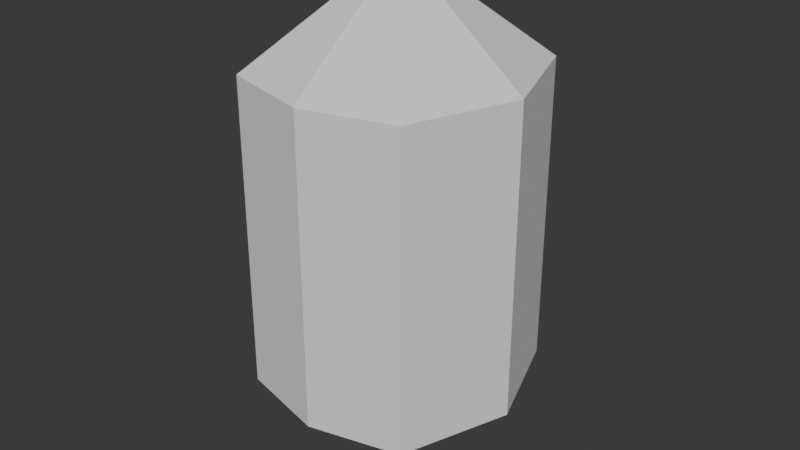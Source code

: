 # Source: dashcrystal.blend  (saved by Blender 5.2.44; exported with 4.5.12 LTS)
import bpy
from mathutils import Matrix  # noqa: F401  (used for matrix-valued properties, if any)

bpy.ops.wm.read_factory_settings(use_empty=True)
scene = bpy.context.scene
scene.name = 'Scene'

# ---- collections
col_collection = bpy.data.collections.new('Collection'); scene.collection.children.link(col_collection)

# ---- world
world_world = bpy.data.worlds.new('World'); scene.world = world_world
world_world.use_nodes = True; world_world.node_tree.nodes.clear()
_N = world_world.node_tree.nodes; _L = world_world.node_tree.links
n0 = _N.new('ShaderNodeOutputWorld'); n0.name = 'World Output'; n0.location = (200, 100)
n1 = _N.new('ShaderNodeBackground'); n1.name = 'Background'; n1.location = (-200, 100)
n1.inputs[0].default_value = (0.05088, 0.05088, 0.05088, 1.0)
_L.new(n1.outputs[0], n0.inputs[0])
n0.is_active_output = True
world_world.color = (0.05088, 0.05088, 0.05088)
world_world.sun_shadow_jitter_overblur = 0.0

# ---- meshes
me_cube_003 = bpy.data.meshes.new('Cube.003')
me_cube_003.from_pydata([(-0.6719, -0.8023, -1.142), (-0.6719, -0.8023, 1.173), (-0.6719, 0.8023, -1.142), (-0.6719, 0.8023, 1.173), (0.6719, -0.8023, -1.142), (0.6719, -0.8023, 1.173), (0.6719, 0.8023, -1.142), (0.6719, 0.8023, 1.173), (-0.9603, 0.0, -1.14), (-0.9603, 0.0, 1.171), (0.9603, 0.0, -1.14), (0.9603, 0.0, 1.171), (-1.364e-09, 0.9735, -1.138), (-1.364e-09, 0.9735, 1.168), (-1.364e-09, -0.9735, -1.138), (-1.364e-09, -0.9735, 1.168), (8.875e-11, 0.0, 1.946), (8.875e-11, 0.0, -1.916)], [], [(17, 0, 8), (17, 8, 2), (2, 12, 17), (12, 6, 17), (15, 1, 0, 14), (11, 5, 4, 10), (13, 7, 6, 12), (9, 3, 2, 8), (7, 11, 10, 6), (1, 9, 8, 0), (5, 15, 14, 4), (3, 13, 12, 2), (16, 7, 13), (13, 3, 16), (16, 3, 9), (9, 1, 16), (16, 1, 15), (16, 15, 5), (16, 5, 11), (16, 11, 7), (6, 10, 17), (10, 4, 17), (4, 14, 17), (17, 14, 0)])
_uv = me_cube_003.uv_layers.new(name='UVMap')
_uv.uv.foreach_set('vector', [0.0, 0.0, 0.1818, 0.6993, 0.167, 0.6244, 0.0, 0.0, 0.167, 0.6244, 0.1818, 0.5507, 0.1818, 0.5507, 0.2511, 0.541, 0.0, 0.0, 0.2511, 0.541, 0.3182, 0.5507, 0.0, 0.0, 0.7489, 0.709, 0.8182, 0.6993, 0.1818, 0.6993, 0.2489, 0.709, 0.667, 0.6244, 0.6818, 0.6993, 0.3182, 0.6993, 0.333, 0.6256, 0.7511, 0.541, 0.6818, 0.5507, 0.3182, 0.5507, 0.2511, 0.541, 0.833, 0.6256, 0.8182, 0.5507, 0.1818, 0.5507, 0.167, 0.6244, 0.6818, 0.5507, 0.667, 0.6244, 0.333, 0.6256, 0.3182, 0.5507, 0.8182, 0.6993, 0.833, 0.6256, 0.167, 0.6244, 0.1818, 0.6993, 0.6818, 0.6993, 0.7489, 0.709, 0.2489, 0.709, 0.3182, 0.6993, 0.8182, 0.5507, 0.7511, 0.541, 0.2511, 0.541, 0.1818, 0.5507, 0.0, 0.0, 0.6818, 0.5507, 0.7511, 0.541, 0.7511, 0.541, 0.8182, 0.5507, 0.0, 0.0, 0.0, 0.0, 0.8182, 0.5507, 0.833, 0.6256, 0.833, 0.6256, 0.8182, 0.6993, 0.0, 0.0, 0.0, 0.0, 0.8182, 0.6993, 0.7489, 0.709, 0.0, 0.0, 0.7489, 0.709, 0.6818, 0.6993, 0.0, 0.0, 0.6818, 0.6993, 0.667, 0.6244, 0.0, 0.0, 0.667, 0.6244, 0.6818, 0.5507, 0.3182, 0.5507, 0.333, 0.6256, 0.0, 0.0, 0.333, 0.6256, 0.3182, 0.6993, 0.0, 0.0, 0.3182, 0.6993, 0.2489, 0.709, 0.0, 0.0, 0.0, 0.0, 0.2489, 0.709, 0.1818, 0.6993])
me_cube_003.update()

# ---- objects
ob_cube = bpy.data.objects.new('Cube', me_cube_003)

# ---- transforms, parenting, visibility, modifiers, constraints
ob_cube.location = (0.0, 0.0, 0.0)
_m = ob_cube.modifiers.new('Solidify', 'SOLIDIFY')
_m.thickness = 0.25

# ---- collection membership
col_collection.objects.link(ob_cube)

# ---- scene / render settings (as saved in the file)
scene.frame_start = 1; scene.frame_end = 250; scene.frame_set(1)
scene.render.engine = 'BLENDER_EEVEE_NEXT'
scene.render.bake_bias = 0.0
scene.render.bake_samples = 0
scene.render.compositor_device = 'GPU'
scene.eevee.use_volume_custom_range = False
scene.eevee.fast_gi_thickness_near = 0.1
scene.eevee.fast_gi_thickness_far = 0.0
scene.eevee.ray_tracing_options.screen_trace_thickness = 0.1
bpy.context.view_layer.update()

# ---- added for rendering (the .blend has no active camera and no usable light): camera, sun
cam_auto = bpy.data.cameras.new('AutoCamera')
cam_auto.lens = 50.0
cam_auto.sensor_width = 36.0
cam_auto.clip_end = 1000.0
ob_auto_camera = bpy.data.objects.new('AutoCamera', cam_auto)
scene.collection.objects.link(ob_auto_camera)
ob_auto_camera.location = (4.37839, -5.25407, 3.51801)
ob_auto_camera.rotation_euler = (1.09748, -7.21219e-08, 0.694738)
scene.camera = ob_auto_camera
light_auto_sun = bpy.data.lights.new('AutoSun', 'SUN')
light_auto_sun.energy = 3.0
light_auto_sun.angle = 0.0523599
ob_auto_sun = bpy.data.objects.new('AutoSun', light_auto_sun)
scene.collection.objects.link(ob_auto_sun)
ob_auto_sun.rotation_euler = (0.872665, 0.174533, 0.523599)
bpy.context.view_layer.update()
